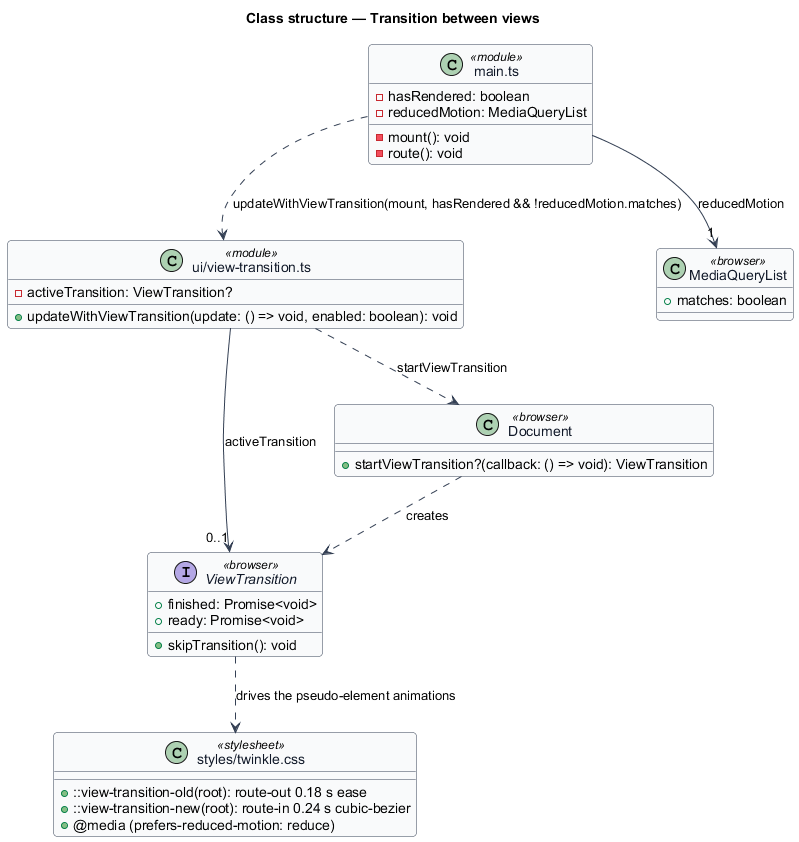

The diagram above was rendered by PlantUML. Its source (embedded in the PNG):
@startuml
' --- shared skin header ---
skinparam backgroundColor #FFFFFF
skinparam shadowing false
skinparam roundcorner 8
skinparam defaultFontName Arial
skinparam ArrowColor #344054
skinparam class {
  BorderColor #344054
  FontColor #101828
  BackgroundColor #F9FAFB
}
' --------------------------
title Class structure — Transition between views

class "ui/view-transition.ts" as VtMod <<module>> {
  -activeTransition: ViewTransition?
  +updateWithViewTransition(update: () => void, enabled: boolean): void
}

interface ViewTransition <<browser>> {
  +finished: Promise<void>
  +ready: Promise<void>
  +skipTransition(): void
}

class "Document" as Doc <<browser>> {
  +startViewTransition?(callback: () => void): ViewTransition
}

class "main.ts" as Main <<module>> {
  -hasRendered: boolean
  -reducedMotion: MediaQueryList
  -mount(): void
  -route(): void
}

class "styles/twinkle.css" as Css <<stylesheet>> {
  +::view-transition-old(root): route-out 0.18 s ease
  +::view-transition-new(root): route-in 0.24 s cubic-bezier
  +@media (prefers-reduced-motion: reduce)
}

Main ..> VtMod : updateWithViewTransition(mount, hasRendered && !reducedMotion.matches)
VtMod ..> Doc : startViewTransition
VtMod --> "0..1" ViewTransition : activeTransition
Doc ..> ViewTransition : creates
ViewTransition ..> Css : drives the pseudo-element animations
Main --> "1" MediaQueryList : reducedMotion

class MediaQueryList <<browser>> {
  +matches: boolean
}
@enduml